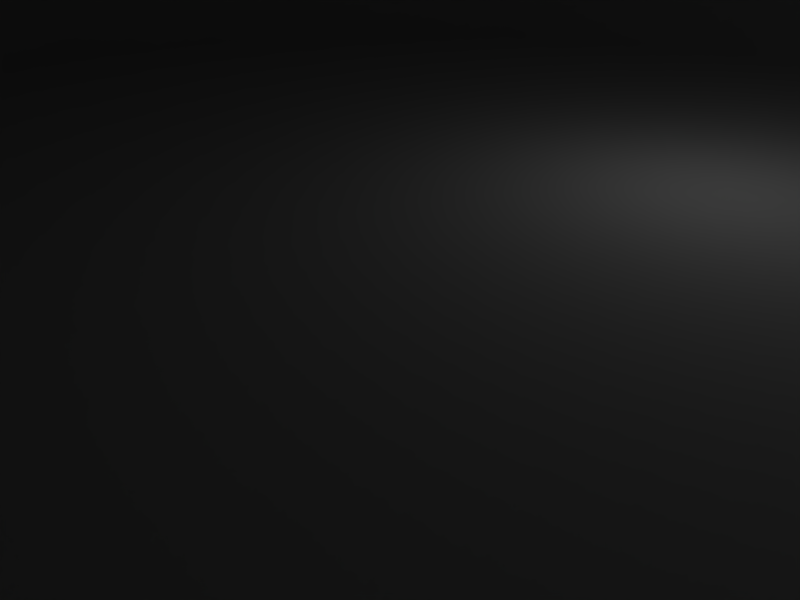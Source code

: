 # Source: force.blend  (saved by Blender 2.49.0; exported with 4.5.12 LTS)
import bpy
from mathutils import Matrix  # noqa: F401  (used for matrix-valued properties, if any)

bpy.ops.wm.read_factory_settings(use_empty=True)
scene = bpy.context.scene
scene.name = 'Scene'

# ---- collections
col_collection_1 = bpy.data.collections.new('Collection 1'); scene.collection.children.link(col_collection_1)

# ---- world
world_world = bpy.data.worlds.new('World'); scene.world = world_world
world_world.color = (0.05656, 0.2208, 0.4)
world_world.use_sun_shadow = False
world_world.sun_shadow_jitter_overblur = 0.0
world_world.cycles.sampling_method = 'MANUAL'
world_world.cycles.sample_map_resolution = 256

# ---- cameras
cam_camera = bpy.data.cameras.new('Camera')
cam_camera.passepartout_alpha = 0.2
cam_camera.clip_end = 100.0
cam_camera.lens = 35.0
cam_camera.ortho_scale = 7.314
cam_camera.show_passepartout = False
cam_camera.show_safe_areas = True
cam_camera.dof.focus_distance = 0.0
cam_camera.dof.aperture_fstop = 128.0

# ---- lights
light_spot = bpy.data.lights.new('Spot', 'POINT')
light_spot.transmission_factor = 0.0
light_spot.cutoff_distance = 30.0
light_spot.energy = 100.0
light_spot.shadow_buffer_clip_start = 1.001
light_spot.shadow_soft_size = 1.0
light_spot.shadow_maximum_resolution = 0.006
light_spot.use_absolute_resolution = True
light_spot.cycles.use_multiple_importance_sampling = False

# ---- meshes
me_cylinder = bpy.data.meshes.new('Cylinder')
me_cylinder.from_pydata([(1.187, 0.6854, 0.7593), (1.371, 3.683e-08, 0.7593), (1.187, -0.6854, 0.7593), (0.6854, -1.187, 0.7593), (1.695e-07, -1.371, 0.7593), (-0.6854, -1.187, 0.7593), (-1.187, -0.6854, 0.7593), (-1.371, -5.351e-07, 0.7593), (-1.187, 0.6854, 0.7593), (-0.6854, 1.187, 0.7593), (-9.335e-07, 1.371, 0.7593), (0.6854, 1.187, 0.7593), (0.866, 0.5, 1.407), (1.0, 1.013e-06, 1.407), (0.866, -0.5, 1.407), (0.5, -0.866, 1.407), (1.371e-06, -1.0, 1.407), (-0.5, -0.866, 1.407), (-0.866, -0.5, 1.407), (-1.0, -1.699e-06, 1.407), (-0.866, 0.5, 1.407), (-0.5, 0.866, 1.407), (-1.937e-06, 1.0, 1.407), (0.5, 0.866, 1.407), (3.149e-08, -3.131e-08, 1.775), (2.26, 1.305, 0.7593), (2.61, 1.689e-07, 0.7593), (2.26, -1.305, 0.7593), (1.305, -2.26, 0.7593), (4.62e-07, -2.61, 0.7593), (-1.305, -2.26, 0.7593), (-2.26, -1.305, 0.7593), (-2.61, -9.201e-07, 0.7593), (-2.26, 1.305, 0.7593), (-1.305, 2.26, 0.7593), (-1.638e-06, 2.61, 0.7593), (1.305, 2.26, 0.7593), (3.03, 2.184e-07, 0.4049), (2.624, 1.515, 0.4049), (2.624, -1.515, 0.4049), (1.515, -2.624, 0.4049), (5.714e-07, -3.03, 0.4049), (-1.515, -2.624, 0.4049), (-2.624, -1.515, 0.4049), (-3.03, -1.046e-06, 0.4049), (-2.624, 1.515, 0.4049), (-1.515, 2.624, 0.4049), (-1.866e-06, 3.03, 0.4049), (1.515, 2.624, 0.4049), (2.624, 1.515, -1.026), (3.03, 2.184e-07, -1.026), (2.624, -1.515, -1.026), (1.515, -2.624, -1.026), (5.714e-07, -3.03, -1.026), (-1.515, -2.624, -1.026), (-2.624, -1.515, -1.026), (-3.03, -1.046e-06, -1.026), (-2.624, 1.515, -1.026), (-1.515, 2.624, -1.026), (-1.866e-06, 3.03, -1.026), (1.515, 2.624, -1.026), (2.246, 1.297, -1.42), (2.594, 1.813e-07, -1.42), (2.246, -1.297, -1.42), (1.297, -2.246, -1.42), (4.706e-07, -2.594, -1.42), (-1.297, -2.246, -1.42), (-2.246, -1.297, -1.42), (-2.594, -9.009e-07, -1.42), (-2.246, 1.297, -1.42), (-1.297, 2.246, -1.42), (-1.617e-06, 2.594, -1.42), (1.297, 2.246, -1.42), (1.297, 2.246, -3.533), (-1.617e-06, 2.594, -3.533), (-1.297, 2.246, -3.533), (-2.246, 1.297, -3.533), (-2.594, -9.009e-07, -3.533), (-2.246, -1.297, -3.533), (-1.297, -2.246, -3.533), (4.706e-07, -2.594, -3.533), (1.297, -2.246, -3.533), (2.246, -1.297, -3.533), (2.594, 1.813e-07, -3.533), (2.246, 1.297, -3.533), (1.515, 2.624, -3.927), (-1.866e-06, 3.03, -3.927), (-1.515, 2.624, -3.927), (-2.624, 1.515, -3.927), (-3.03, -1.046e-06, -3.927), (-2.624, -1.515, -3.927), (-1.515, -2.624, -3.927), (5.714e-07, -3.03, -3.927), (1.515, -2.624, -3.927), (2.624, -1.515, -3.927), (3.03, 2.184e-07, -3.927), (2.624, 1.515, -3.927), (1.515, 2.624, -6.007), (-1.866e-06, 3.03, -6.007), (-1.515, 2.624, -6.007), (-2.624, 1.515, -6.007), (-3.03, -1.046e-06, -6.007), (-2.624, -1.515, -6.007), (-1.515, -2.624, -6.007), (5.714e-07, -3.03, -6.007), (1.515, -2.624, -6.007), (2.624, -1.515, -6.007), (2.624, 1.515, -6.007), (3.03, 2.184e-07, -6.007), (1.285, 2.225, -6.55), (2.225, 1.285, -6.55), (-1.613e-06, 2.569, -6.55), (-1.285, 2.225, -6.55), (-2.225, 1.285, -6.55), (-2.569, -8.916e-07, -6.55), (-2.225, -1.285, -6.55), (-1.285, -2.225, -6.55), (4.544e-07, -2.569, -6.55), (1.285, -2.225, -6.55), (2.225, -1.285, -6.55), (2.569, 1.805e-07, -6.55), (2.204, -0.3159, -1.415), (2.335, 4.789e-08, -1.415), (2.204, 0.3159, -1.415), (1.889, 0.4467, -1.415), (1.573, 0.3159, -1.415), (1.442, 2.127e-08, -1.415), (1.573, -0.3159, -1.415), (1.889, -0.4467, -1.415), (2.204, -0.3159, -1.824), (2.335, -2.45e-07, -1.824), (2.204, 0.3159, -1.824), (1.889, 0.4467, -1.824), (1.573, 0.3159, -1.824), (1.442, -2.716e-07, -1.824), (1.573, -0.3159, -1.824), (1.889, -0.4467, -1.824), (2.141, -0.2524, -1.928), (2.246, -2.215e-07, -1.928), (2.141, 0.2524, -1.928), (1.889, 0.357, -1.928), (1.636, 0.2524, -1.928), (1.532, -2.428e-07, -1.928), (1.636, -0.2524, -1.928), (1.889, -0.357, -1.928), (2.246, -2.215e-07, -2.998), (2.141, -0.2524, -2.998), (2.141, 0.2524, -2.998), (1.889, 0.357, -2.998), (1.636, 0.2524, -2.998), (1.532, -2.428e-07, -2.998), (1.636, -0.2524, -2.998), (1.889, -0.357, -2.998), (2.185, -0.2969, -3.102), (2.308, -2.356e-07, -3.102), (2.185, 0.2969, -3.102), (1.889, 0.4199, -3.102), (1.592, 0.2969, -3.102), (1.469, -2.607e-07, -3.102), (1.592, -0.2969, -3.102), (1.889, -0.4199, -3.102), (2.308, -2.356e-07, -3.533), (2.185, -0.2969, -3.533), (2.185, 0.2969, -3.533), (1.889, 0.4199, -3.533), (1.592, 0.2969, -3.533), (1.469, -2.607e-07, -3.533), (1.592, -0.2969, -3.533), (1.889, -0.4199, -3.533), (2.94, -0.3108, -4.57), (2.984, -0.1456, -4.983), (2.94, -0.3108, -5.396), (2.833, -0.7096, -5.567), (2.726, -1.108, -5.396), (2.682, -1.274, -4.983), (2.726, -1.108, -4.57), (2.833, -0.7096, -4.399), (4.948, -1.016, -4.732), (4.975, -0.9158, -4.983), (4.948, -1.016, -5.234), (4.883, -1.259, -5.338), (4.818, -1.502, -5.234), (4.791, -1.602, -4.983), (4.818, -1.502, -4.732), (4.883, -1.259, -4.628), (-1.917, -0.4199, -3.533), (-2.214, -0.2969, -3.533), (-2.337, -2.607e-07, -3.533), (-2.214, 0.2969, -3.533), (-1.917, 0.4199, -3.533), (-1.621, 0.2969, -3.533), (-1.621, -0.2969, -3.533), (-1.498, -2.356e-07, -3.533), (-1.917, -0.4199, -3.102), (-2.214, -0.2969, -3.102), (-2.337, -2.607e-07, -3.102), (-2.214, 0.2969, -3.102), (-1.917, 0.4199, -3.102), (-1.621, 0.2969, -3.102), (-1.498, -2.356e-07, -3.102), (-1.621, -0.2969, -3.102), (-1.917, -0.357, -2.998), (-2.17, -0.2524, -2.998), (-2.274, -2.428e-07, -2.998), (-2.17, 0.2524, -2.998), (-1.917, 0.357, -2.998), (-1.665, 0.2524, -2.998), (-1.665, -0.2524, -2.998), (-1.56, -2.215e-07, -2.998), (-1.917, -0.357, -1.928), (-2.17, -0.2524, -1.928), (-2.274, -2.428e-07, -1.928), (-2.17, 0.2524, -1.928), (-1.917, 0.357, -1.928), (-1.665, 0.2524, -1.928), (-1.56, -2.215e-07, -1.928), (-1.665, -0.2524, -1.928), (-1.917, -0.4467, -1.824), (-2.233, -0.3159, -1.824), (-2.364, -2.716e-07, -1.824), (-2.233, 0.3159, -1.824), (-1.917, 0.4467, -1.824), (-1.602, 0.3159, -1.824), (-1.471, -2.45e-07, -1.824), (-1.602, -0.3159, -1.824), (-1.917, -0.4467, -1.415), (-2.233, -0.3159, -1.415), (-2.364, 2.127e-08, -1.415), (-2.233, 0.3159, -1.415), (-1.917, 0.4467, -1.415), (-1.602, 0.3159, -1.415), (-1.471, 4.789e-08, -1.415), (-1.602, -0.3159, -1.415), (0.3146, -2.271, -1.415), (0.4454, -1.955, -1.415), (0.3146, -1.64, -1.415), (-0.001316, -1.509, -1.415), (-0.3172, -1.64, -1.415), (-0.448, -1.955, -1.415), (-0.3172, -2.271, -1.415), (-0.001316, -2.402, -1.415), (0.3146, -2.271, -1.824), (0.4454, -1.955, -1.824), (0.3146, -1.64, -1.824), (-0.001316, -1.509, -1.824), (-0.3172, -1.64, -1.824), (-0.448, -1.955, -1.824), (-0.3172, -2.271, -1.824), (-0.001315, -2.402, -1.824), (0.2511, -2.208, -1.928), (0.3557, -1.955, -1.928), (0.2511, -1.703, -1.928), (-0.001316, -1.598, -1.928), (-0.2538, -1.703, -1.928), (-0.3583, -1.955, -1.928), (-0.2538, -2.208, -1.928), (-0.001315, -2.312, -1.928), (0.3557, -1.955, -2.998), (0.2511, -2.208, -2.998), (0.2511, -1.703, -2.998), (-0.001316, -1.598, -2.998), (-0.2538, -1.703, -2.998), (-0.3583, -1.955, -2.998), (-0.2538, -2.208, -2.998), (-0.001315, -2.312, -2.998), (0.2956, -2.252, -3.102), (0.4186, -1.955, -3.102), (0.2956, -1.659, -3.102), (-0.001316, -1.536, -3.102), (-0.2982, -1.659, -3.102), (-0.4212, -1.955, -3.102), (-0.2982, -2.252, -3.102), (-0.001315, -2.375, -3.102), (0.4186, -1.955, -3.533), (0.2956, -2.252, -3.533), (0.2956, -1.659, -3.533), (-0.001316, -1.536, -3.533), (-0.2982, -1.659, -3.533), (-0.4212, -1.955, -3.533), (-0.2982, -2.252, -3.533), (-0.001315, -2.375, -3.533), (-0.001315, 1.601, -3.533), (-0.2982, 1.724, -3.533), (-0.4212, 2.021, -3.533), (-0.2982, 2.318, -3.533), (-0.001316, 2.441, -3.533), (0.2956, 2.318, -3.533), (0.2956, 1.724, -3.533), (0.4186, 2.021, -3.533), (-0.001315, 1.601, -3.102), (-0.2982, 1.724, -3.102), (-0.4212, 2.021, -3.102), (-0.2982, 2.318, -3.102), (-0.001316, 2.441, -3.102), (0.2956, 2.318, -3.102), (0.4186, 2.021, -3.102), (0.2956, 1.724, -3.102), (-0.001315, 1.664, -2.998), (-0.2538, 1.769, -2.998), (-0.3583, 2.021, -2.998), (-0.2538, 2.274, -2.998), (-0.001316, 2.378, -2.998), (0.2511, 2.274, -2.998), (0.2511, 1.769, -2.998), (0.3557, 2.021, -2.998), (-0.001315, 1.664, -1.928), (-0.2538, 1.769, -1.928), (-0.3583, 2.021, -1.928), (-0.2538, 2.274, -1.928), (-0.001316, 2.378, -1.928), (0.2511, 2.274, -1.928), (0.3557, 2.021, -1.928), (0.2511, 1.769, -1.928), (-0.001315, 1.574, -1.824), (-0.3172, 1.705, -1.824), (-0.448, 2.021, -1.824), (-0.3172, 2.337, -1.824), (-0.001316, 2.468, -1.824), (0.3146, 2.337, -1.824), (0.4454, 2.021, -1.824), (0.3146, 1.705, -1.824), (-0.001316, 1.574, -1.415), (-0.3172, 1.705, -1.415), (-0.448, 2.021, -1.415), (-0.3172, 2.337, -1.415), (-0.001316, 2.468, -1.415), (0.3146, 2.337, -1.415), (0.4454, 2.021, -1.415), (0.3146, 1.705, -1.415), (-4.858, 1.325, -4.628), (-4.793, 1.567, -4.732), (-4.766, 1.668, -4.983), (-4.793, 1.567, -5.234), (-4.858, 1.325, -5.338), (-4.923, 1.082, -5.234), (-4.95, 0.9814, -4.983), (-4.923, 1.082, -4.732), (-2.808, 0.7753, -4.399), (-2.701, 1.174, -4.57), (-2.657, 1.339, -4.983), (-2.701, 1.174, -5.396), (-2.808, 0.7753, -5.567), (-2.915, 0.3764, -5.396), (-2.959, 0.2112, -4.983), (-2.915, 0.3764, -4.57), (2.381, -1.782, -4.57), (2.502, -1.661, -4.983), (2.381, -1.782, -5.396), (2.089, -2.074, -5.567), (1.797, -2.366, -5.396), (1.677, -2.487, -4.983), (1.797, -2.366, -4.57), (2.089, -2.074, -4.399), (3.768, -3.397, -4.732), (3.841, -3.324, -4.983), (3.768, -3.397, -5.234), (3.59, -3.575, -5.338), (3.413, -3.753, -5.234), (3.339, -3.826, -4.983), (3.413, -3.753, -4.732), (3.59, -3.575, -4.628), (-3.552, 3.562, -4.628), (-3.374, 3.74, -4.732), (-3.301, 3.813, -4.983), (-3.374, 3.74, -5.234), (-3.552, 3.562, -5.338), (-3.73, 3.384, -5.234), (-3.803, 3.311, -4.983), (-3.73, 3.384, -4.732), (-2.051, 2.061, -4.399), (-1.759, 2.353, -4.57), (-1.638, 2.474, -4.983), (-1.759, 2.353, -5.396), (-2.051, 2.061, -5.567), (-2.343, 1.769, -5.396), (-2.464, 1.648, -4.983), (-2.343, 1.769, -4.57), (-1.767, -2.363, -4.57), (-1.646, -2.484, -4.983), (-1.767, -2.363, -5.396), (-2.059, -2.071, -5.567), (-2.351, -1.779, -5.396), (-2.472, -1.658, -4.983), (-2.351, -1.779, -4.57), (-2.059, -2.071, -4.399), (-3.382, -3.75, -4.732), (-3.308, -3.823, -4.983), (-3.382, -3.75, -5.234), (-3.56, -3.572, -5.338), (-3.737, -3.394, -5.234), (-3.811, -3.321, -4.983), (-3.737, -3.394, -4.732), (-3.56, -3.572, -4.628), (3.585, 3.546, -4.628), (3.762, 3.368, -4.732), (3.836, 3.295, -4.983), (3.762, 3.368, -5.234), (3.585, 3.546, -5.338), (3.407, 3.723, -5.234), (3.333, 3.797, -4.983), (3.407, 3.723, -4.732), (2.084, 2.045, -4.399), (2.376, 1.753, -4.57), (2.497, 1.632, -4.983), (2.376, 1.753, -5.396), (2.084, 2.045, -5.567), (1.792, 2.337, -5.396), (1.671, 2.458, -4.983), (1.792, 2.337, -4.57), (2.726, 1.135, -4.57), (2.682, 1.3, -4.983), (2.726, 1.135, -5.396), (2.833, 0.7359, -5.567), (2.94, 0.3371, -5.396), (2.984, 0.1719, -4.983), (2.94, 0.3371, -4.57), (2.833, 0.7359, -4.399), (4.818, 1.528, -4.732), (4.791, 1.628, -4.983), (4.818, 1.528, -5.234), (4.883, 1.285, -5.338), (4.948, 1.043, -5.234), (4.975, 0.942, -4.983), (4.948, 1.043, -4.732), (4.883, 1.285, -4.628), (-4.884, -1.246, -4.628), (-4.949, -1.003, -4.732), (-4.976, -0.9027, -4.983), (-4.949, -1.003, -5.234), (-4.884, -1.246, -5.338), (-4.819, -1.488, -5.234), (-4.792, -1.589, -4.983), (-4.819, -1.488, -4.732), (-2.834, -0.6965, -4.399), (-2.941, -0.2977, -4.57), (-2.985, -0.1325, -4.983), (-2.941, -0.2977, -5.396), (-2.834, -0.6965, -5.567), (-2.727, -1.095, -5.396), (-2.683, -1.261, -4.983), (-2.727, -1.095, -4.57)], [], [(24, 13, 12), (24, 14, 13), (24, 15, 14), (24, 16, 15), (24, 17, 16), (24, 18, 17), (24, 19, 18), (24, 20, 19), (24, 21, 20), (24, 22, 21), (24, 23, 22), (24, 12, 23), (0, 12, 13, 1), (1, 13, 14, 2), (2, 14, 15, 3), (3, 15, 16, 4), (4, 16, 17, 5), (5, 17, 18, 6), (6, 18, 19, 7), (7, 19, 20, 8), (8, 20, 21, 9), (9, 21, 22, 10), (10, 22, 23, 11), (12, 0, 11, 23), (0, 1, 26, 25), (1, 2, 27, 26), (2, 3, 28, 27), (3, 4, 29, 28), (4, 5, 30, 29), (5, 6, 31, 30), (6, 7, 32, 31), (7, 8, 33, 32), (8, 9, 34, 33), (9, 10, 35, 34), (10, 11, 36, 35), (11, 0, 25, 36), (25, 26, 37, 38), (26, 27, 39, 37), (27, 28, 40, 39), (28, 29, 41, 40), (29, 30, 42, 41), (30, 31, 43, 42), (31, 32, 44, 43), (32, 33, 45, 44), (33, 34, 46, 45), (34, 35, 47, 46), (35, 36, 48, 47), (36, 25, 38, 48), (38, 37, 50, 49), (37, 39, 51, 50), (39, 40, 52, 51), (40, 41, 53, 52), (41, 42, 54, 53), (42, 43, 55, 54), (43, 44, 56, 55), (44, 45, 57, 56), (45, 46, 58, 57), (46, 47, 59, 58), (47, 48, 60, 59), (48, 38, 49, 60), (49, 50, 62, 61), (50, 51, 63, 62), (51, 52, 64, 63), (52, 53, 65, 64), (53, 54, 66, 65), (54, 55, 67, 66), (55, 56, 68, 67), (56, 57, 69, 68), (57, 58, 70, 69), (58, 59, 71, 70), (59, 60, 72, 71), (60, 49, 61, 72), (65, 66, 71, 72), (61, 64, 65, 72), (61, 62, 63, 64), (66, 67, 70, 71), (67, 68, 69, 70), (78, 75, 76, 77), (79, 74, 75, 78), (84, 81, 82, 83), (84, 73, 80, 81), (80, 73, 74, 79), (85, 73, 84, 96), (86, 74, 73, 85), (87, 75, 74, 86), (88, 76, 75, 87), (89, 77, 76, 88), (90, 78, 77, 89), (91, 79, 78, 90), (92, 80, 79, 91), (93, 81, 80, 92), (94, 82, 81, 93), (95, 83, 82, 94), (96, 84, 83, 95), (97, 85, 96, 107), (98, 86, 85, 97), (99, 87, 86, 98), (100, 88, 87, 99), (101, 89, 88, 100), (102, 90, 89, 101), (103, 91, 90, 102), (104, 92, 91, 103), (105, 93, 92, 104), (106, 94, 93, 105), (108, 95, 94, 106), (107, 96, 95, 108), (107, 110, 109, 97), (97, 109, 111, 98), (98, 111, 112, 99), (99, 112, 113, 100), (100, 113, 114, 101), (101, 114, 115, 102), (102, 115, 116, 103), (103, 116, 117, 104), (104, 117, 118, 105), (105, 118, 119, 106), (106, 119, 120, 108), (108, 120, 110, 107), (109, 117, 116, 111), (109, 110, 118, 117), (119, 118, 110, 120), (111, 116, 115, 112), (113, 112, 115, 114), (121, 129, 130, 122), (122, 130, 131, 123), (123, 131, 132, 124), (124, 132, 133, 125), (125, 133, 134, 126), (126, 134, 135, 127), (127, 135, 136, 128), (128, 136, 129, 121), (130, 129, 137, 138), (131, 130, 138, 139), (132, 131, 139, 140), (133, 132, 140, 141), (134, 133, 141, 142), (135, 134, 142, 143), (136, 135, 143, 144), (129, 136, 144, 137), (138, 137, 146, 145), (139, 138, 145, 147), (140, 139, 147, 148), (141, 140, 148, 149), (142, 141, 149, 150), (143, 142, 150, 151), (144, 143, 151, 152), (137, 144, 152, 146), (145, 146, 153, 154), (147, 145, 154, 155), (148, 147, 155, 156), (149, 148, 156, 157), (150, 149, 157, 158), (151, 150, 158, 159), (152, 151, 159, 160), (146, 152, 160, 153), (154, 153, 162, 161), (155, 154, 161, 163), (156, 155, 163, 164), (157, 156, 164, 165), (158, 157, 165, 166), (159, 158, 166, 167), (160, 159, 167, 168), (153, 160, 168, 162), (169, 177, 178, 170), (170, 178, 179, 171), (171, 179, 180, 172), (172, 180, 181, 173), (173, 181, 182, 174), (174, 182, 183, 175), (175, 183, 184, 176), (176, 184, 177, 169), (178, 183, 182, 179), (179, 182, 181, 180), (177, 184, 183, 178), (200, 193, 185, 191), (193, 194, 186, 185), (194, 195, 187, 186), (195, 196, 188, 187), (196, 197, 189, 188), (197, 198, 190, 189), (198, 199, 192, 190), (199, 200, 191, 192), (207, 201, 193, 200), (201, 202, 194, 193), (202, 203, 195, 194), (203, 204, 196, 195), (204, 205, 197, 196), (205, 206, 198, 197), (206, 208, 199, 198), (208, 207, 200, 199), (216, 209, 201, 207), (209, 210, 202, 201), (210, 211, 203, 202), (211, 212, 204, 203), (212, 213, 205, 204), (213, 214, 206, 205), (214, 215, 208, 206), (215, 216, 207, 208), (224, 217, 209, 216), (217, 218, 210, 209), (218, 219, 211, 210), (219, 220, 212, 211), (220, 221, 213, 212), (221, 222, 214, 213), (222, 223, 215, 214), (223, 224, 216, 215), (225, 217, 224, 232), (226, 218, 217, 225), (227, 219, 218, 226), (228, 220, 219, 227), (229, 221, 220, 228), (230, 222, 221, 229), (231, 223, 222, 230), (232, 224, 223, 231), (233, 241, 242, 234), (234, 242, 243, 235), (235, 243, 244, 236), (236, 244, 245, 237), (237, 245, 246, 238), (238, 246, 247, 239), (239, 247, 248, 240), (240, 248, 241, 233), (242, 241, 249, 250), (243, 242, 250, 251), (244, 243, 251, 252), (245, 244, 252, 253), (246, 245, 253, 254), (247, 246, 254, 255), (248, 247, 255, 256), (241, 248, 256, 249), (250, 249, 258, 257), (251, 250, 257, 259), (252, 251, 259, 260), (253, 252, 260, 261), (254, 253, 261, 262), (255, 254, 262, 263), (256, 255, 263, 264), (249, 256, 264, 258), (257, 258, 265, 266), (259, 257, 266, 267), (260, 259, 267, 268), (261, 260, 268, 269), (262, 261, 269, 270), (263, 262, 270, 271), (264, 263, 271, 272), (258, 264, 272, 265), (266, 265, 274, 273), (267, 266, 273, 275), (268, 267, 275, 276), (269, 268, 276, 277), (270, 269, 277, 278), (271, 270, 278, 279), (272, 271, 279, 280), (265, 272, 280, 274), (296, 289, 281, 287), (289, 290, 282, 281), (290, 291, 283, 282), (291, 292, 284, 283), (292, 293, 285, 284), (293, 294, 286, 285), (294, 295, 288, 286), (295, 296, 287, 288), (303, 297, 289, 296), (297, 298, 290, 289), (298, 299, 291, 290), (299, 300, 292, 291), (300, 301, 293, 292), (301, 302, 294, 293), (302, 304, 295, 294), (304, 303, 296, 295), (312, 305, 297, 303), (305, 306, 298, 297), (306, 307, 299, 298), (307, 308, 300, 299), (308, 309, 301, 300), (309, 310, 302, 301), (310, 311, 304, 302), (311, 312, 303, 304), (320, 313, 305, 312), (313, 314, 306, 305), (314, 315, 307, 306), (315, 316, 308, 307), (316, 317, 309, 308), (317, 318, 310, 309), (318, 319, 311, 310), (319, 320, 312, 311), (321, 313, 320, 328), (322, 314, 313, 321), (323, 315, 314, 322), (324, 316, 315, 323), (325, 317, 316, 324), (326, 318, 317, 325), (327, 319, 318, 326), (328, 320, 319, 327), (336, 329, 330, 335), (334, 331, 332, 333), (335, 330, 331, 334), (337, 329, 336, 344), (338, 330, 329, 337), (339, 331, 330, 338), (340, 332, 331, 339), (341, 333, 332, 340), (342, 334, 333, 341), (343, 335, 334, 342), (344, 336, 335, 343), (345, 353, 354, 346), (346, 354, 355, 347), (347, 355, 356, 348), (348, 356, 357, 349), (349, 357, 358, 350), (350, 358, 359, 351), (351, 359, 360, 352), (352, 360, 353, 345), (354, 359, 358, 355), (355, 358, 357, 356), (353, 360, 359, 354), (368, 361, 362, 367), (366, 363, 364, 365), (367, 362, 363, 366), (369, 361, 368, 376), (370, 362, 361, 369), (371, 363, 362, 370), (372, 364, 363, 371), (373, 365, 364, 372), (374, 366, 365, 373), (375, 367, 366, 374), (376, 368, 367, 375), (377, 385, 386, 378), (378, 386, 387, 379), (379, 387, 388, 380), (380, 388, 389, 381), (381, 389, 390, 382), (382, 390, 391, 383), (383, 391, 392, 384), (384, 392, 385, 377), (386, 391, 390, 387), (387, 390, 389, 388), (385, 392, 391, 386), (400, 393, 394, 399), (398, 395, 396, 397), (399, 394, 395, 398), (401, 393, 400, 408), (402, 394, 393, 401), (403, 395, 394, 402), (404, 396, 395, 403), (405, 397, 396, 404), (406, 398, 397, 405), (407, 399, 398, 406), (408, 400, 399, 407), (409, 417, 418, 410), (410, 418, 419, 411), (411, 419, 420, 412), (412, 420, 421, 413), (413, 421, 422, 414), (414, 422, 423, 415), (415, 423, 424, 416), (416, 424, 417, 409), (418, 423, 422, 419), (419, 422, 421, 420), (417, 424, 423, 418), (432, 425, 426, 431), (430, 427, 428, 429), (431, 426, 427, 430), (433, 425, 432, 440), (434, 426, 425, 433), (435, 427, 426, 434), (436, 428, 427, 435), (437, 429, 428, 436), (438, 430, 429, 437), (439, 431, 430, 438), (440, 432, 431, 439)])
me_cylinder.polygons.foreach_set('use_smooth', [True] * 371)
_uv = me_cylinder.uv_layers.new(name='UVTex')
_uv.uv.foreach_set('vector', [0.7812, 0.2205, 0.7978, 0.1645, 0.8235, 0.1803, 0.7812, 0.2205, 0.7676, 0.1637, 0.7978, 0.1645, 0.7812, 0.2205, 0.741, 0.1781, 0.7676, 0.1637, 0.7812, 0.2205, 0.7252, 0.2039, 0.741, 0.1781, 0.7812, 0.2205, 0.7244, 0.2342, 0.7252, 0.2039, 0.7812, 0.2205, 0.7388, 0.2607, 0.7244, 0.2342, 0.7812, 0.2205, 0.7646, 0.2765, 0.7388, 0.2607, 0.7812, 0.2205, 0.7949, 0.2774, 0.7646, 0.2765, 0.7812, 0.2205, 0.8214, 0.2629, 0.7949, 0.2774, 0.7812, 0.2205, 0.8372, 0.2371, 0.8214, 0.2629, 0.7812, 0.2205, 0.838, 0.2069, 0.8372, 0.2371, 0.7812, 0.2205, 0.8235, 0.1803, 0.838, 0.2069, 0.8593, 0.143, 0.8235, 0.1803, 0.7978, 0.1645, 0.8101, 0.1142, 0.8101, 0.1142, 0.7978, 0.1645, 0.7676, 0.1637, 0.7531, 0.1141, 0.7531, 0.1141, 0.7676, 0.1637, 0.741, 0.1781, 0.7036, 0.1424, 0.7036, 0.1424, 0.741, 0.1781, 0.7252, 0.2039, 0.6749, 0.1916, 0.6749, 0.1916, 0.7252, 0.2039, 0.7244, 0.2342, 0.6745, 0.2488, 0.6745, 0.2488, 0.7244, 0.2342, 0.7388, 0.2607, 0.7033, 0.2979, 0.7033, 0.2979, 0.7388, 0.2607, 0.7646, 0.2765, 0.7523, 0.3267, 0.7523, 0.3267, 0.7646, 0.2765, 0.7949, 0.2774, 0.8095, 0.3273, 0.8095, 0.3273, 0.7949, 0.2774, 0.8214, 0.2629, 0.8589, 0.2986, 0.8589, 0.2986, 0.8214, 0.2629, 0.8372, 0.2371, 0.8874, 0.2492, 0.8874, 0.2492, 0.8372, 0.2371, 0.838, 0.2069, 0.8874, 0.1924, 0.8235, 0.1803, 0.8593, 0.143, 0.8874, 0.1924, 0.838, 0.2069, 0.8593, 0.143, 0.8101, 0.1142, 0.8349, 0.01802, 0.9293, 0.07214, 0.8101, 0.1142, 0.7531, 0.1141, 0.7264, 0.01849, 0.8349, 0.01802, 0.7531, 0.1141, 0.7036, 0.1424, 0.6328, 0.07305, 0.7264, 0.01849, 0.7036, 0.1424, 0.6749, 0.1916, 0.5791, 0.1668, 0.6328, 0.07305, 0.6749, 0.1916, 0.6745, 0.2488, 0.5791, 0.2745, 0.5791, 0.1668, 0.6745, 0.2488, 0.7033, 0.2979, 0.6331, 0.3681, 0.5791, 0.2745, 0.7033, 0.2979, 0.7523, 0.3267, 0.7269, 0.4224, 0.6331, 0.3681, 0.7523, 0.3267, 0.8095, 0.3273, 0.8346, 0.4228, 0.7269, 0.4224, 0.8095, 0.3273, 0.8589, 0.2986, 0.9282, 0.3695, 0.8346, 0.4228, 0.8589, 0.2986, 0.8874, 0.2492, 0.9832, 0.276, 0.9282, 0.3695, 0.8874, 0.2492, 0.8874, 0.1924, 0.9839, 0.1668, 0.9832, 0.276, 0.8874, 0.1924, 0.8593, 0.143, 0.9293, 0.07214, 0.9839, 0.1668, 0.5661, 0.7218, 0.665, 0.7218, 0.7136, 0.6932, 0.5988, 0.6932, 0.665, 0.7218, 0.5661, 0.7218, 0.5988, 0.6932, 0.7136, 0.6932, 0.5661, 0.7218, 0.4678, 0.7218, 0.4847, 0.6932, 0.5988, 0.6932, 0.4678, 0.7218, 0.3627, 0.7218, 0.3627, 0.6932, 0.4847, 0.6932, 0.3627, 0.7218, 0.2576, 0.7218, 0.2407, 0.6932, 0.3627, 0.6932, 0.2576, 0.7218, 0.1593, 0.7218, 0.1267, 0.6932, 0.2407, 0.6932, 0.1593, 0.7218, 0.06042, 0.7218, 0.01185, 0.6932, 0.1267, 0.6932, 0.06042, 0.7218, 0.1593, 0.7218, 0.1267, 0.6932, 0.01185, 0.6932, 0.1593, 0.7218, 0.2576, 0.7218, 0.2407, 0.6932, 0.1267, 0.6932, 0.2576, 0.7218, 0.3627, 0.7218, 0.3627, 0.6932, 0.2407, 0.6932, 0.3627, 0.7218, 0.4678, 0.7218, 0.4847, 0.6932, 0.3627, 0.6932, 0.4678, 0.7218, 0.5661, 0.7218, 0.5988, 0.6932, 0.4847, 0.6932, 0.5988, 0.6932, 0.7136, 0.6932, 0.7136, 0.578, 0.5988, 0.578, 0.7136, 0.6932, 0.5988, 0.6932, 0.5988, 0.578, 0.7136, 0.578, 0.5988, 0.6932, 0.4847, 0.6932, 0.4847, 0.578, 0.5988, 0.578, 0.4847, 0.6932, 0.3627, 0.6932, 0.3627, 0.578, 0.4847, 0.578, 0.3627, 0.6932, 0.2407, 0.6932, 0.2407, 0.578, 0.3627, 0.578, 0.2407, 0.6932, 0.1267, 0.6932, 0.1267, 0.578, 0.2407, 0.578, 0.1267, 0.6932, 0.01185, 0.6932, 0.01185, 0.578, 0.1267, 0.578, 0.01185, 0.6932, 0.1267, 0.6932, 0.1267, 0.578, 0.01185, 0.578, 0.1267, 0.6932, 0.2407, 0.6932, 0.2407, 0.578, 0.1267, 0.578, 0.2407, 0.6932, 0.3627, 0.6932, 0.3627, 0.578, 0.2407, 0.578, 0.3627, 0.6932, 0.4847, 0.6932, 0.4847, 0.578, 0.3627, 0.578, 0.4847, 0.6932, 0.5988, 0.6932, 0.5988, 0.578, 0.4847, 0.578, 0.5988, 0.578, 0.7136, 0.578, 0.6631, 0.5463, 0.5648, 0.5463, 0.7136, 0.578, 0.5988, 0.578, 0.5648, 0.5463, 0.6631, 0.5463, 0.5988, 0.578, 0.4847, 0.578, 0.4671, 0.5463, 0.5648, 0.5463, 0.4847, 0.578, 0.3627, 0.578, 0.3627, 0.5463, 0.4671, 0.5463, 0.3627, 0.578, 0.2407, 0.578, 0.2583, 0.5463, 0.3627, 0.5463, 0.2407, 0.578, 0.1267, 0.578, 0.1606, 0.5463, 0.2583, 0.5463, 0.1267, 0.578, 0.01185, 0.578, 0.06231, 0.5463, 0.1606, 0.5463, 0.01185, 0.578, 0.1267, 0.578, 0.1606, 0.5463, 0.06231, 0.5463, 0.1267, 0.578, 0.2407, 0.578, 0.2583, 0.5463, 0.1606, 0.5463, 0.2407, 0.578, 0.3627, 0.578, 0.3627, 0.5463, 0.2583, 0.5463, 0.3627, 0.578, 0.4847, 0.578, 0.4671, 0.5463, 0.3627, 0.5463, 0.4847, 0.578, 0.5988, 0.578, 0.5648, 0.5463, 0.4671, 0.5463, 0.3413, 0.2943, 0.4047, 0.2577, 0.5414, 0.4945, 0.478, 0.5311, 0.4047, 0.5311, 0.3046, 0.3578, 0.3413, 0.2943, 0.478, 0.5311, 0.4047, 0.5311, 0.3413, 0.4945, 0.3046, 0.431, 0.3046, 0.3578, 0.4047, 0.2577, 0.478, 0.2577, 0.5781, 0.431, 0.5414, 0.4945, 0.478, 0.2577, 0.5414, 0.2943, 0.5781, 0.3578, 0.5781, 0.431, 0.1537, 0.104, 0.3214, 0.007208, 0.2505, 0.007208, 0.1891, 0.04265, 0.1537, 0.1749, 0.3828, 0.04265, 0.3214, 0.007208, 0.1537, 0.104, 0.4182, 0.1749, 0.2505, 0.2717, 0.3214, 0.2717, 0.3828, 0.2363, 0.4182, 0.1749, 0.4182, 0.104, 0.1891, 0.2363, 0.2505, 0.2717, 0.1891, 0.2363, 0.4182, 0.104, 0.3828, 0.04265, 0.1537, 0.1749, 0.4922, 0.9538, 0.4739, 0.9869, 0.5715, 0.9869, 0.6062, 0.9538, 0.3648, 0.9538, 0.3648, 0.9869, 0.4739, 0.9869, 0.4922, 0.9538, 0.2374, 0.9538, 0.2558, 0.9869, 0.3648, 0.9869, 0.3648, 0.9538, 0.1234, 0.9538, 0.1581, 0.9869, 0.2558, 0.9869, 0.2374, 0.9538, 0.01145, 0.9538, 0.06227, 0.9869, 0.1581, 0.9869, 0.1234, 0.9538, 0.1234, 0.9538, 0.1581, 0.9869, 0.06227, 0.9869, 0.01145, 0.9538, 0.2374, 0.9538, 0.2558, 0.9869, 0.1581, 0.9869, 0.1234, 0.9538, 0.3648, 0.9538, 0.3648, 0.9869, 0.2558, 0.9869, 0.2374, 0.9538, 0.4922, 0.9538, 0.4739, 0.9869, 0.3648, 0.9869, 0.3648, 0.9538, 0.6062, 0.9538, 0.5715, 0.9869, 0.4739, 0.9869, 0.4922, 0.9538, 0.7182, 0.9538, 0.6673, 0.9869, 0.5715, 0.9869, 0.6062, 0.9538, 0.6062, 0.9538, 0.5715, 0.9869, 0.6673, 0.9869, 0.7182, 0.9538, 0.4922, 0.7789, 0.4922, 0.9538, 0.6062, 0.9538, 0.6062, 0.7789, 0.3648, 0.7789, 0.3648, 0.9538, 0.4922, 0.9538, 0.4922, 0.7789, 0.2374, 0.7789, 0.2374, 0.9538, 0.3648, 0.9538, 0.3648, 0.7789, 0.1234, 0.7789, 0.1234, 0.9538, 0.2374, 0.9538, 0.2374, 0.7789, 0.01145, 0.7789, 0.01145, 0.9538, 0.1234, 0.9538, 0.1234, 0.7789, 0.1234, 0.7789, 0.1234, 0.9538, 0.01145, 0.9538, 0.01145, 0.7789, 0.2374, 0.7789, 0.2374, 0.9538, 0.1234, 0.9538, 0.1234, 0.7789, 0.3648, 0.7789, 0.3648, 0.9538, 0.2374, 0.9538, 0.2374, 0.7789, 0.4922, 0.7789, 0.4922, 0.9538, 0.3648, 0.9538, 0.3648, 0.7789, 0.6062, 0.7789, 0.6062, 0.9538, 0.4922, 0.9538, 0.4922, 0.7789, 0.7182, 0.7789, 0.7182, 0.9538, 0.6062, 0.9538, 0.6062, 0.7789, 0.6062, 0.7789, 0.6062, 0.9538, 0.7182, 0.9538, 0.7182, 0.7789, 0.6062, 0.7789, 0.5695, 0.7332, 0.4728, 0.7332, 0.4922, 0.7789, 0.4922, 0.7789, 0.4728, 0.7332, 0.3648, 0.7332, 0.3648, 0.7789, 0.3648, 0.7789, 0.3648, 0.7332, 0.2568, 0.7332, 0.2374, 0.7789, 0.2374, 0.7789, 0.2568, 0.7332, 0.1601, 0.7332, 0.1234, 0.7789, 0.1234, 0.7789, 0.1601, 0.7332, 0.06511, 0.7332, 0.01145, 0.7789, 0.01145, 0.7789, 0.06511, 0.7332, 0.1601, 0.7332, 0.1234, 0.7789, 0.1234, 0.7789, 0.1601, 0.7332, 0.2568, 0.7332, 0.2374, 0.7789, 0.2374, 0.7789, 0.2568, 0.7332, 0.3648, 0.7332, 0.3648, 0.7789, 0.3648, 0.7789, 0.3648, 0.7332, 0.4728, 0.7332, 0.4922, 0.7789, 0.4922, 0.7789, 0.4728, 0.7332, 0.5695, 0.7332, 0.6062, 0.7789, 0.6062, 0.7789, 0.5695, 0.7332, 0.6645, 0.7332, 0.7182, 0.7789, 0.7182, 0.7789, 0.6645, 0.7332, 0.5695, 0.7332, 0.6062, 0.7789, 0.1959, 0.2693, 0.0676, 0.4915, 0.1271, 0.5259, 0.2554, 0.3037, 0.1959, 0.2693, 0.1271, 0.2693, 0.03322, 0.432, 0.0676, 0.4915, 0.03322, 0.3632, 0.03322, 0.432, 0.1271, 0.2693, 0.0676, 0.3037, 0.2554, 0.3037, 0.1271, 0.5259, 0.1959, 0.5259, 0.2898, 0.3632, 0.2898, 0.432, 0.2898, 0.3632, 0.1959, 0.5259, 0.2554, 0.4915, 0.8974, 0.9887, 0.8974, 0.9323, 0.9423, 0.9323, 0.9423, 0.9887, 0.9423, 0.9887, 0.9423, 0.9323, 0.8974, 0.9323, 0.8974, 0.9887, 0.8974, 0.9887, 0.8974, 0.9323, 0.8539, 0.9323, 0.8539, 0.9887, 0.8539, 0.9887, 0.8539, 0.9323, 0.8105, 0.9323, 0.8105, 0.9887, 0.8105, 0.9887, 0.8105, 0.9323, 0.7656, 0.9323, 0.7656, 0.9887, 0.7656, 0.9887, 0.7656, 0.9323, 0.8105, 0.9323, 0.8105, 0.9887, 0.8105, 0.9887, 0.8105, 0.9323, 0.8539, 0.9323, 0.8539, 0.9887, 0.8539, 0.9887, 0.8539, 0.9323, 0.8974, 0.9323, 0.8974, 0.9887, 0.9423, 0.9323, 0.8974, 0.9323, 0.8887, 0.9181, 0.9246, 0.9181, 0.8974, 0.9323, 0.9423, 0.9323, 0.9246, 0.9181, 0.8887, 0.9181, 0.8539, 0.9323, 0.8974, 0.9323, 0.8887, 0.9181, 0.8539, 0.9181, 0.8105, 0.9323, 0.8539, 0.9323, 0.8539, 0.9181, 0.8192, 0.9181, 0.7656, 0.9323, 0.8105, 0.9323, 0.8192, 0.9181, 0.7833, 0.9181, 0.8105, 0.9323, 0.7656, 0.9323, 0.7833, 0.9181, 0.8192, 0.9181, 0.8539, 0.9323, 0.8105, 0.9323, 0.8192, 0.9181, 0.8539, 0.9181, 0.8974, 0.9323, 0.8539, 0.9323, 0.8539, 0.9181, 0.8887, 0.9181, 0.9246, 0.9181, 0.8887, 0.9181, 0.8887, 0.7708, 0.9246, 0.7708, 0.8887, 0.9181, 0.9246, 0.9181, 0.9246, 0.7708, 0.8887, 0.7708, 0.8539, 0.9181, 0.8887, 0.9181, 0.8887, 0.7708, 0.8539, 0.7708, 0.8192, 0.9181, 0.8539, 0.9181, 0.8539, 0.7708, 0.8192, 0.7708, 0.7833, 0.9181, 0.8192, 0.9181, 0.8192, 0.7708, 0.7833, 0.7708, 0.8192, 0.9181, 0.7833, 0.9181, 0.7833, 0.7708, 0.8192, 0.7708, 0.8539, 0.9181, 0.8192, 0.9181, 0.8192, 0.7708, 0.8539, 0.7708, 0.8887, 0.9181, 0.8539, 0.9181, 0.8539, 0.7708, 0.8887, 0.7708, 0.9246, 0.7708, 0.8887, 0.7708, 0.8948, 0.7566, 0.937, 0.7566, 0.8887, 0.7708, 0.9246, 0.7708, 0.937, 0.7566, 0.8948, 0.7566, 0.8539, 0.7708, 0.8887, 0.7708, 0.8948, 0.7566, 0.8539, 0.7566, 0.8192, 0.7708, 0.8539, 0.7708, 0.8539, 0.7566, 0.8131, 0.7566, 0.7833, 0.7708, 0.8192, 0.7708, 0.8131, 0.7566, 0.7709, 0.7566, 0.8192, 0.7708, 0.7833, 0.7708, 0.7709, 0.7566, 0.8131, 0.7566, 0.8539, 0.7708, 0.8192, 0.7708, 0.8131, 0.7566, 0.8539, 0.7566, 0.8887, 0.7708, 0.8539, 0.7708, 0.8539, 0.7566, 0.8948, 0.7566, 0.937, 0.7566, 0.8948, 0.7566, 0.8948, 0.6972, 0.937, 0.6972, 0.8948, 0.7566, 0.937, 0.7566, 0.937, 0.6972, 0.8948, 0.6972, 0.8539, 0.7566, 0.8948, 0.7566, 0.8948, 0.6972, 0.8539, 0.6972, 0.8131, 0.7566, 0.8539, 0.7566, 0.8539, 0.6972, 0.8131, 0.6972, 0.7709, 0.7566, 0.8131, 0.7566, 0.8131, 0.6972, 0.7709, 0.6972, 0.8131, 0.7566, 0.7709, 0.7566, 0.7709, 0.6972, 0.8131, 0.6972, 0.8539, 0.7566, 0.8131, 0.7566, 0.8131, 0.6972, 0.8539, 0.6972, 0.8948, 0.7566, 0.8539, 0.7566, 0.8539, 0.6972, 0.8948, 0.6972, 0.7301, 0.5914, 0.9851, 0.572, 0.9851, 0.5418, 0.7301, 0.5418, 0.7301, 0.5418, 0.9851, 0.5418, 0.9851, 0.5116, 0.7301, 0.4922, 0.7301, 0.4922, 0.9851, 0.5116, 0.9851, 0.4824, 0.7301, 0.4442, 0.7301, 0.4442, 0.9851, 0.4824, 0.9851, 0.5116, 0.7301, 0.4922, 0.7301, 0.4922, 0.9851, 0.5116, 0.9851, 0.5418, 0.7301, 0.5418, 0.7301, 0.5418, 0.9851, 0.5418, 0.9851, 0.572, 0.7301, 0.5914, 0.7301, 0.5914, 0.9851, 0.572, 0.9851, 0.6012, 0.7301, 0.6395, 0.7301, 0.6395, 0.9851, 0.6012, 0.9851, 0.572, 0.7301, 0.5914, 0.7141, 0.468, 0.6006, 0.515, 0.5812, 0.468, 0.6947, 0.421, 0.6947, 0.421, 0.5812, 0.468, 0.6006, 0.421, 0.6476, 0.4016, 0.6946, 0.515, 0.6476, 0.5345, 0.6006, 0.515, 0.7141, 0.468, 0.8948, 0.7566, 0.8539, 0.7566, 0.8539, 0.6972, 0.8948, 0.6972, 0.8539, 0.7566, 0.8131, 0.7566, 0.8131, 0.6972, 0.8539, 0.6972, 0.8131, 0.7566, 0.7709, 0.7566, 0.7709, 0.6972, 0.8131, 0.6972, 0.7709, 0.7566, 0.8131, 0.7566, 0.8131, 0.6972, 0.7709, 0.6972, 0.8131, 0.7566, 0.8539, 0.7566, 0.8539, 0.6972, 0.8131, 0.6972, 0.8539, 0.7566, 0.8948, 0.7566, 0.8948, 0.6972, 0.8539, 0.6972, 0.8948, 0.7566, 0.937, 0.7566, 0.937, 0.6972, 0.8948, 0.6972, 0.937, 0.7566, 0.8948, 0.7566, 0.8948, 0.6972, 0.937, 0.6972, 0.8887, 0.7708, 0.8539, 0.7708, 0.8539, 0.7566, 0.8948, 0.7566, 0.8539, 0.7708, 0.8192, 0.7708, 0.8131, 0.7566, 0.8539, 0.7566, 0.8192, 0.7708, 0.7833, 0.7708, 0.7709, 0.7566, 0.8131, 0.7566, 0.7833, 0.7708, 0.8192, 0.7708, 0.8131, 0.7566, 0.7709, 0.7566, 0.8192, 0.7708, 0.8539, 0.7708, 0.8539, 0.7566, 0.8131, 0.7566, 0.8539, 0.7708, 0.8887, 0.7708, 0.8948, 0.7566, 0.8539, 0.7566, 0.8887, 0.7708, 0.9246, 0.7708, 0.937, 0.7566, 0.8948, 0.7566, 0.9246, 0.7708, 0.8887, 0.7708, 0.8948, 0.7566, 0.937, 0.7566, 0.8887, 0.9181, 0.8539, 0.9181, 0.8539, 0.7708, 0.8887, 0.7708, 0.8539, 0.9181, 0.8192, 0.9181, 0.8192, 0.7708, 0.8539, 0.7708, 0.8192, 0.9181, 0.7833, 0.9181, 0.7833, 0.7708, 0.8192, 0.7708, 0.7833, 0.9181, 0.8192, 0.9181, 0.8192, 0.7708, 0.7833, 0.7708, 0.8192, 0.9181, 0.8539, 0.9181, 0.8539, 0.7708, 0.8192, 0.7708, 0.8539, 0.9181, 0.8887, 0.9181, 0.8887, 0.7708, 0.8539, 0.7708, 0.8887, 0.9181, 0.9246, 0.9181, 0.9246, 0.7708, 0.8887, 0.7708, 0.9246, 0.9181, 0.8887, 0.9181, 0.8887, 0.7708, 0.9246, 0.7708, 0.8974, 0.9323, 0.8539, 0.9323, 0.8539, 0.9181, 0.8887, 0.9181, 0.8539, 0.9323, 0.8105, 0.9323, 0.8192, 0.9181, 0.8539, 0.9181, 0.8105, 0.9323, 0.7656, 0.9323, 0.7833, 0.9181, 0.8192, 0.9181, 0.7656, 0.9323, 0.8105, 0.9323, 0.8192, 0.9181, 0.7833, 0.9181, 0.8105, 0.9323, 0.8539, 0.9323, 0.8539, 0.9181, 0.8192, 0.9181, 0.8539, 0.9323, 0.8974, 0.9323, 0.8887, 0.9181, 0.8539, 0.9181, 0.8974, 0.9323, 0.9423, 0.9323, 0.9246, 0.9181, 0.8887, 0.9181, 0.9423, 0.9323, 0.8974, 0.9323, 0.8887, 0.9181, 0.9246, 0.9181, 0.8539, 0.9887, 0.8539, 0.9323, 0.8974, 0.9323, 0.8974, 0.9887, 0.8105, 0.9887, 0.8105, 0.9323, 0.8539, 0.9323, 0.8539, 0.9887, 0.7656, 0.9887, 0.7656, 0.9323, 0.8105, 0.9323, 0.8105, 0.9887, 0.8105, 0.9887, 0.8105, 0.9323, 0.7656, 0.9323, 0.7656, 0.9887, 0.8539, 0.9887, 0.8539, 0.9323, 0.8105, 0.9323, 0.8105, 0.9887, 0.8974, 0.9887, 0.8974, 0.9323, 0.8539, 0.9323, 0.8539, 0.9887, 0.9423, 0.9887, 0.9423, 0.9323, 0.8974, 0.9323, 0.8974, 0.9887, 0.8974, 0.9887, 0.8974, 0.9323, 0.9423, 0.9323, 0.9423, 0.9887, 0.8974, 0.9887, 0.8974, 0.9323, 0.9423, 0.9323, 0.9423, 0.9887, 0.9423, 0.9887, 0.9423, 0.9323, 0.8974, 0.9323, 0.8974, 0.9887, 0.8974, 0.9887, 0.8974, 0.9323, 0.8539, 0.9323, 0.8539, 0.9887, 0.8539, 0.9887, 0.8539, 0.9323, 0.8105, 0.9323, 0.8105, 0.9887, 0.8105, 0.9887, 0.8105, 0.9323, 0.7656, 0.9323, 0.7656, 0.9887, 0.7656, 0.9887, 0.7656, 0.9323, 0.8105, 0.9323, 0.8105, 0.9887, 0.8105, 0.9887, 0.8105, 0.9323, 0.8539, 0.9323, 0.8539, 0.9887, 0.8539, 0.9887, 0.8539, 0.9323, 0.8974, 0.9323, 0.8974, 0.9887, 0.9423, 0.9323, 0.8974, 0.9323, 0.8887, 0.9181, 0.9246, 0.9181, 0.8974, 0.9323, 0.9423, 0.9323, 0.9246, 0.9181, 0.8887, 0.9181, 0.8539, 0.9323, 0.8974, 0.9323, 0.8887, 0.9181, 0.8539, 0.9181, 0.8105, 0.9323, 0.8539, 0.9323, 0.8539, 0.9181, 0.8192, 0.9181, 0.7656, 0.9323, 0.8105, 0.9323, 0.8192, 0.9181, 0.7833, 0.9181, 0.8105, 0.9323, 0.7656, 0.9323, 0.7833, 0.9181, 0.8192, 0.9181, 0.8539, 0.9323, 0.8105, 0.9323, 0.8192, 0.9181, 0.8539, 0.9181, 0.8974, 0.9323, 0.8539, 0.9323, 0.8539, 0.9181, 0.8887, 0.9181, 0.9246, 0.9181, 0.8887, 0.9181, 0.8887, 0.7708, 0.9246, 0.7708, 0.8887, 0.9181, 0.9246, 0.9181, 0.9246, 0.7708, 0.8887, 0.7708, 0.8539, 0.9181, 0.8887, 0.9181, 0.8887, 0.7708, 0.8539, 0.7708, 0.8192, 0.9181, 0.8539, 0.9181, 0.8539, 0.7708, 0.8192, 0.7708, 0.7833, 0.9181, 0.8192, 0.9181, 0.8192, 0.7708, 0.7833, 0.7708, 0.8192, 0.9181, 0.7833, 0.9181, 0.7833, 0.7708, 0.8192, 0.7708, 0.8539, 0.9181, 0.8192, 0.9181, 0.8192, 0.7708, 0.8539, 0.7708, 0.8887, 0.9181, 0.8539, 0.9181, 0.8539, 0.7708, 0.8887, 0.7708, 0.9246, 0.7708, 0.8887, 0.7708, 0.8948, 0.7566, 0.937, 0.7566, 0.8887, 0.7708, 0.9246, 0.7708, 0.937, 0.7566, 0.8948, 0.7566, 0.8539, 0.7708, 0.8887, 0.7708, 0.8948, 0.7566, 0.8539, 0.7566, 0.8192, 0.7708, 0.8539, 0.7708, 0.8539, 0.7566, 0.8131, 0.7566, 0.7833, 0.7708, 0.8192, 0.7708, 0.8131, 0.7566, 0.7709, 0.7566, 0.8192, 0.7708, 0.7833, 0.7708, 0.7709, 0.7566, 0.8131, 0.7566, 0.8539, 0.7708, 0.8192, 0.7708, 0.8131, 0.7566, 0.8539, 0.7566, 0.8887, 0.7708, 0.8539, 0.7708, 0.8539, 0.7566, 0.8948, 0.7566, 0.937, 0.7566, 0.8948, 0.7566, 0.8948, 0.6972, 0.937, 0.6972, 0.8948, 0.7566, 0.937, 0.7566, 0.937, 0.6972, 0.8948, 0.6972, 0.8539, 0.7566, 0.8948, 0.7566, 0.8948, 0.6972, 0.8539, 0.6972, 0.8131, 0.7566, 0.8539, 0.7566, 0.8539, 0.6972, 0.8131, 0.6972, 0.7709, 0.7566, 0.8131, 0.7566, 0.8131, 0.6972, 0.7709, 0.6972, 0.8131, 0.7566, 0.7709, 0.7566, 0.7709, 0.6972, 0.8131, 0.6972, 0.8539, 0.7566, 0.8131, 0.7566, 0.8131, 0.6972, 0.8539, 0.6972, 0.8948, 0.7566, 0.8539, 0.7566, 0.8539, 0.6972, 0.8948, 0.6972, 0.8948, 0.7566, 0.8539, 0.7566, 0.8539, 0.6972, 0.8948, 0.6972, 0.8539, 0.7566, 0.8131, 0.7566, 0.8131, 0.6972, 0.8539, 0.6972, 0.8131, 0.7566, 0.7709, 0.7566, 0.7709, 0.6972, 0.8131, 0.6972, 0.7709, 0.7566, 0.8131, 0.7566, 0.8131, 0.6972, 0.7709, 0.6972, 0.8131, 0.7566, 0.8539, 0.7566, 0.8539, 0.6972, 0.8131, 0.6972, 0.8539, 0.7566, 0.8948, 0.7566, 0.8948, 0.6972, 0.8539, 0.6972, 0.8948, 0.7566, 0.937, 0.7566, 0.937, 0.6972, 0.8948, 0.6972, 0.937, 0.7566, 0.8948, 0.7566, 0.8948, 0.6972, 0.937, 0.6972, 0.8887, 0.7708, 0.8539, 0.7708, 0.8539, 0.7566, 0.8948, 0.7566, 0.8539, 0.7708, 0.8192, 0.7708, 0.8131, 0.7566, 0.8539, 0.7566, 0.8192, 0.7708, 0.7833, 0.7708, 0.7709, 0.7566, 0.8131, 0.7566, 0.7833, 0.7708, 0.8192, 0.7708, 0.8131, 0.7566, 0.7709, 0.7566, 0.8192, 0.7708, 0.8539, 0.7708, 0.8539, 0.7566, 0.8131, 0.7566, 0.8539, 0.7708, 0.8887, 0.7708, 0.8948, 0.7566, 0.8539, 0.7566, 0.8887, 0.7708, 0.9246, 0.7708, 0.937, 0.7566, 0.8948, 0.7566, 0.9246, 0.7708, 0.8887, 0.7708, 0.8948, 0.7566, 0.937, 0.7566, 0.8887, 0.9181, 0.8539, 0.9181, 0.8539, 0.7708, 0.8887, 0.7708, 0.8539, 0.9181, 0.8192, 0.9181, 0.8192, 0.7708, 0.8539, 0.7708, 0.8192, 0.9181, 0.7833, 0.9181, 0.7833, 0.7708, 0.8192, 0.7708, 0.7833, 0.9181, 0.8192, 0.9181, 0.8192, 0.7708, 0.7833, 0.7708, 0.8192, 0.9181, 0.8539, 0.9181, 0.8539, 0.7708, 0.8192, 0.7708, 0.8539, 0.9181, 0.8887, 0.9181, 0.8887, 0.7708, 0.8539, 0.7708, 0.8887, 0.9181, 0.9246, 0.9181, 0.9246, 0.7708, 0.8887, 0.7708, 0.9246, 0.9181, 0.8887, 0.9181, 0.8887, 0.7708, 0.9246, 0.7708, 0.8974, 0.9323, 0.8539, 0.9323, 0.8539, 0.9181, 0.8887, 0.9181, 0.8539, 0.9323, 0.8105, 0.9323, 0.8192, 0.9181, 0.8539, 0.9181, 0.8105, 0.9323, 0.7656, 0.9323, 0.7833, 0.9181, 0.8192, 0.9181, 0.7656, 0.9323, 0.8105, 0.9323, 0.8192, 0.9181, 0.7833, 0.9181, 0.8105, 0.9323, 0.8539, 0.9323, 0.8539, 0.9181, 0.8192, 0.9181, 0.8539, 0.9323, 0.8974, 0.9323, 0.8887, 0.9181, 0.8539, 0.9181, 0.8974, 0.9323, 0.9423, 0.9323, 0.9246, 0.9181, 0.8887, 0.9181, 0.9423, 0.9323, 0.8974, 0.9323, 0.8887, 0.9181, 0.9246, 0.9181, 0.8539, 0.9887, 0.8539, 0.9323, 0.8974, 0.9323, 0.8974, 0.9887, 0.8105, 0.9887, 0.8105, 0.9323, 0.8539, 0.9323, 0.8539, 0.9887, 0.7656, 0.9887, 0.7656, 0.9323, 0.8105, 0.9323, 0.8105, 0.9887, 0.8105, 0.9887, 0.8105, 0.9323, 0.7656, 0.9323, 0.7656, 0.9887, 0.8539, 0.9887, 0.8539, 0.9323, 0.8105, 0.9323, 0.8105, 0.9887, 0.8974, 0.9887, 0.8974, 0.9323, 0.8539, 0.9323, 0.8539, 0.9887, 0.9423, 0.9887, 0.9423, 0.9323, 0.8974, 0.9323, 0.8974, 0.9887, 0.8974, 0.9887, 0.8974, 0.9323, 0.9423, 0.9323, 0.9423, 0.9887, 0.6946, 0.515, 0.6476, 0.5345, 0.6006, 0.515, 0.7141, 0.468, 0.6947, 0.421, 0.5812, 0.468, 0.6006, 0.421, 0.6476, 0.4016, 0.7141, 0.468, 0.6006, 0.515, 0.5812, 0.468, 0.6947, 0.421, 0.7301, 0.6395, 0.9851, 0.6012, 0.9851, 0.572, 0.7301, 0.5914, 0.7301, 0.5914, 0.9851, 0.572, 0.9851, 0.6012, 0.7301, 0.6395, 0.7301, 0.5418, 0.9851, 0.5418, 0.9851, 0.572, 0.7301, 0.5914, 0.7301, 0.4922, 0.9851, 0.5116, 0.9851, 0.5418, 0.7301, 0.5418, 0.7301, 0.4442, 0.9851, 0.4824, 0.9851, 0.5116, 0.7301, 0.4922, 0.7301, 0.4922, 0.9851, 0.5116, 0.9851, 0.4824, 0.7301, 0.4442, 0.7301, 0.5418, 0.9851, 0.5418, 0.9851, 0.5116, 0.7301, 0.4922, 0.7301, 0.5914, 0.9851, 0.572, 0.9851, 0.5418, 0.7301, 0.5418, 0.7301, 0.5914, 0.9851, 0.572, 0.9851, 0.5418, 0.7301, 0.5418, 0.7301, 0.5418, 0.9851, 0.5418, 0.9851, 0.5116, 0.7301, 0.4922, 0.7301, 0.4922, 0.9851, 0.5116, 0.9851, 0.4824, 0.7301, 0.4442, 0.7301, 0.4442, 0.9851, 0.4824, 0.9851, 0.5116, 0.7301, 0.4922, 0.7301, 0.4922, 0.9851, 0.5116, 0.9851, 0.5418, 0.7301, 0.5418, 0.7301, 0.5418, 0.9851, 0.5418, 0.9851, 0.572, 0.7301, 0.5914, 0.7301, 0.5914, 0.9851, 0.572, 0.9851, 0.6012, 0.7301, 0.6395, 0.7301, 0.6395, 0.9851, 0.6012, 0.9851, 0.572, 0.7301, 0.5914, 0.7141, 0.468, 0.6006, 0.515, 0.5812, 0.468, 0.6947, 0.421, 0.6947, 0.421, 0.5812, 0.468, 0.6006, 0.421, 0.6476, 0.4016, 0.6946, 0.515, 0.6476, 0.5345, 0.6006, 0.515, 0.7141, 0.468, 0.6946, 0.515, 0.6476, 0.5345, 0.6006, 0.515, 0.7141, 0.468, 0.6947, 0.421, 0.5812, 0.468, 0.6006, 0.421, 0.6476, 0.4016, 0.7141, 0.468, 0.6006, 0.515, 0.5812, 0.468, 0.6947, 0.421, 0.7301, 0.6395, 0.9851, 0.6012, 0.9851, 0.572, 0.7301, 0.5914, 0.7301, 0.5914, 0.9851, 0.572, 0.9851, 0.6012, 0.7301, 0.6395, 0.7301, 0.5418, 0.9851, 0.5418, 0.9851, 0.572, 0.7301, 0.5914, 0.7301, 0.4922, 0.9851, 0.5116, 0.9851, 0.5418, 0.7301, 0.5418, 0.7301, 0.4442, 0.9851, 0.4824, 0.9851, 0.5116, 0.7301, 0.4922, 0.7301, 0.4922, 0.9851, 0.5116, 0.9851, 0.4824, 0.7301, 0.4442, 0.7301, 0.5418, 0.9851, 0.5418, 0.9851, 0.5116, 0.7301, 0.4922, 0.7301, 0.5914, 0.9851, 0.572, 0.9851, 0.5418, 0.7301, 0.5418, 0.7301, 0.5914, 0.9851, 0.572, 0.9851, 0.5418, 0.7301, 0.5418, 0.7301, 0.5418, 0.9851, 0.5418, 0.9851, 0.5116, 0.7301, 0.4922, 0.7301, 0.4922, 0.9851, 0.5116, 0.9851, 0.4824, 0.7301, 0.4442, 0.7301, 0.4442, 0.9851, 0.4824, 0.9851, 0.5116, 0.7301, 0.4922, 0.7301, 0.4922, 0.9851, 0.5116, 0.9851, 0.5418, 0.7301, 0.5418, 0.7301, 0.5418, 0.9851, 0.5418, 0.9851, 0.572, 0.7301, 0.5914, 0.7301, 0.5914, 0.9851, 0.572, 0.9851, 0.6012, 0.7301, 0.6395, 0.7301, 0.6395, 0.9851, 0.6012, 0.9851, 0.572, 0.7301, 0.5914, 0.7141, 0.468, 0.6006, 0.515, 0.5812, 0.468, 0.6947, 0.421, 0.6947, 0.421, 0.5812, 0.468, 0.6006, 0.421, 0.6476, 0.4016, 0.6946, 0.515, 0.6476, 0.5345, 0.6006, 0.515, 0.7141, 0.468, 0.6946, 0.515, 0.6476, 0.5345, 0.6006, 0.515, 0.7141, 0.468, 0.6947, 0.421, 0.5812, 0.468, 0.6006, 0.421, 0.6476, 0.4016, 0.7141, 0.468, 0.6006, 0.515, 0.5812, 0.468, 0.6947, 0.421, 0.7301, 0.6395, 0.9851, 0.6012, 0.9851, 0.572, 0.7301, 0.5914, 0.7301, 0.5914, 0.9851, 0.572, 0.9851, 0.6012, 0.7301, 0.6395, 0.7301, 0.5418, 0.9851, 0.5418, 0.9851, 0.572, 0.7301, 0.5914, 0.7301, 0.4922, 0.9851, 0.5116, 0.9851, 0.5418, 0.7301, 0.5418, 0.7301, 0.4442, 0.9851, 0.4824, 0.9851, 0.5116, 0.7301, 0.4922, 0.7301, 0.4922, 0.9851, 0.5116, 0.9851, 0.4824, 0.7301, 0.4442, 0.7301, 0.5418, 0.9851, 0.5418, 0.9851, 0.5116, 0.7301, 0.4922, 0.7301, 0.5914, 0.9851, 0.572, 0.9851, 0.5418, 0.7301, 0.5418, 0.7301, 0.5914, 0.9851, 0.572, 0.9851, 0.5418, 0.7301, 0.5418, 0.7301, 0.5418, 0.9851, 0.5418, 0.9851, 0.5116, 0.7301, 0.4922, 0.7301, 0.4922, 0.9851, 0.5116, 0.9851, 0.4824, 0.7301, 0.4442, 0.7301, 0.4442, 0.9851, 0.4824, 0.9851, 0.5116, 0.7301, 0.4922, 0.7301, 0.4922, 0.9851, 0.5116, 0.9851, 0.5418, 0.7301, 0.5418, 0.7301, 0.5418, 0.9851, 0.5418, 0.9851, 0.572, 0.7301, 0.5914, 0.7301, 0.5914, 0.9851, 0.572, 0.9851, 0.6012, 0.7301, 0.6395, 0.7301, 0.6395, 0.9851, 0.6012, 0.9851, 0.572, 0.7301, 0.5914, 0.7141, 0.468, 0.6006, 0.515, 0.5812, 0.468, 0.6947, 0.421, 0.6947, 0.421, 0.5812, 0.468, 0.6006, 0.421, 0.6476, 0.4016, 0.6946, 0.515, 0.6476, 0.5345, 0.6006, 0.515, 0.7141, 0.468, 0.6946, 0.515, 0.6476, 0.5345, 0.6006, 0.515, 0.7141, 0.468, 0.6947, 0.421, 0.5812, 0.468, 0.6006, 0.421, 0.6476, 0.4016, 0.7141, 0.468, 0.6006, 0.515, 0.5812, 0.468, 0.6947, 0.421, 0.7301, 0.6395, 0.9851, 0.6012, 0.9851, 0.572, 0.7301, 0.5914, 0.7301, 0.5914, 0.9851, 0.572, 0.9851, 0.6012, 0.7301, 0.6395, 0.7301, 0.5418, 0.9851, 0.5418, 0.9851, 0.572, 0.7301, 0.5914, 0.7301, 0.4922, 0.9851, 0.5116, 0.9851, 0.5418, 0.7301, 0.5418, 0.7301, 0.4442, 0.9851, 0.4824, 0.9851, 0.5116, 0.7301, 0.4922, 0.7301, 0.4922, 0.9851, 0.5116, 0.9851, 0.4824, 0.7301, 0.4442, 0.7301, 0.5418, 0.9851, 0.5418, 0.9851, 0.5116, 0.7301, 0.4922, 0.7301, 0.5914, 0.9851, 0.572, 0.9851, 0.5418, 0.7301, 0.5418])
me_cylinder.use_remesh_preserve_volume = False
me_cylinder.use_remesh_preserve_attributes = False
me_cylinder.use_mirror_vertex_groups = False
me_cylinder.update()
arm_armature = bpy.data.armatures.new('Armature')  # bones are not reproduced

# ---- objects
ob_armature = bpy.data.objects.new('Armature', arm_armature)
ob_cylinder = bpy.data.objects.new('Cylinder', me_cylinder)
ob_lamp = bpy.data.objects.new('Lamp', light_spot)
ob_camera = bpy.data.objects.new('Camera', cam_camera)

# ---- transforms, parenting, visibility, modifiers, constraints
ob_armature.location = (0.0, 0.0, 1.508)
ob_armature.scale = (29.37, 29.37, 29.37)
ob_armature.lock_rotations_4d = False
ob_armature.empty_display_type = 'ARROWS'
ob_armature.lineart.crease_threshold = 0.0
ob_cylinder.location = (0.0, 0.0, 27.2)
ob_cylinder.scale = (3.732, 3.732, 3.732)
ob_cylinder.lock_rotations_4d = False
ob_cylinder.empty_display_type = 'ARROWS'
ob_cylinder.lineart.crease_threshold = 0.0
_vg = ob_cylinder.vertex_groups.new(name='Bone')
_vg.add([0, 1, 2, 3, 4, 5, 6, 7, 8, 9, 10, 11, 12, 13, 14, 15, 16, 17, 18, 19, 20, 21, 22, 23, 24, 25, 26, 27, 28, 29, 30, 31, 32, 33, 34, 35, 36, 37, 38, 39, 40, 41, 42, 43, 44, 45, 46, 47, 48, 49, 50, 51, 52, 53, 54, 55, 56, 57, 58, 59, 60, 61, 62, 63, 64, 65, 66, 67, 68, 69, 70, 71, 72, 73, 74, 75, 76, 77, 78, 79, 80, 81, 82, 83, 84, 85, 86, 87, 88, 89, 90, 91, 92, 93, 94, 95, 96, 97, 98, 99, 100, 101, 102, 103, 104, 105, 106, 107, 108, 109, 110, 111, 112, 113, 114, 115, 116, 117, 118, 119, 120, 121, 122, 123, 124, 125, 126, 127, 128, 129, 130, 131, 132, 133, 134, 135, 136, 137, 138, 139, 140, 141, 142, 143, 144, 145, 146, 147, 148, 149, 150, 151, 152, 153, 154, 155, 156, 157, 158, 159, 160, 161, 162, 163, 164, 165, 166, 167, 168, 169, 170, 171, 172, 173, 174, 175, 176, 177, 178, 179, 180, 181, 182, 183, 184, 185, 186, 187, 188, 189, 190, 191, 192, 193, 194, 195, 196, 197, 198, 199, 200, 201, 202, 203, 204, 205, 206, 207, 208, 209, 210, 211, 212, 213, 214, 215, 216, 217, 218, 219, 220, 221, 222, 223, 224, 225, 226, 227, 228, 229, 230, 231, 232, 233, 234, 235, 236, 237, 238, 239, 240, 241, 242, 243, 244, 245, 246, 247, 248, 249, 250, 251, 252, 253, 254, 255, 256, 257, 258, 259, 260, 261, 262, 263, 264, 265, 266, 267, 268, 269, 270, 271, 272, 273, 274, 275, 276, 277, 278, 279, 280, 281, 282, 283, 284, 285, 286, 287, 288, 289, 290, 291, 292, 293, 294, 295, 296, 297, 298, 299, 300, 301, 302, 303, 304, 305, 306, 307, 308, 309, 310, 311, 312, 313, 314, 315, 316, 317, 318, 319, 320, 321, 322, 323, 324, 325, 326, 327, 328, 329, 330, 331, 332, 333, 334, 335, 336, 337, 338, 339, 340, 341, 342, 343, 344, 345, 346, 347, 348, 349, 350, 351, 352, 353, 354, 355, 356, 357, 358, 359, 360, 361, 362, 363, 364, 365, 366, 367, 368, 369, 370, 371, 372, 373, 374, 375, 376, 377, 378, 379, 380, 381, 382, 383, 384, 385, 386, 387, 388, 389, 390, 391, 392, 393, 394, 395, 396, 397, 398, 399, 400, 401, 402, 403, 404, 405, 406, 407, 408, 409, 410, 411, 412, 413, 414, 415, 416, 417, 418, 419, 420, 421, 422, 423, 424, 425, 426, 427, 428, 429, 430, 431, 432, 433, 434, 435, 436, 437, 438, 439, 440], 1.0, 'REPLACE')
_m = ob_cylinder.modifiers.new('Armature', 'ARMATURE')
_m.object = ob_armature
_m.use_bone_envelopes = True
ob_lamp.location = (4.076, 1.005, 5.904)
ob_lamp.rotation_euler = (0.6503, 0.05522, 1.866)
ob_lamp.lock_rotations_4d = False
ob_lamp.empty_display_type = 'ARROWS'
ob_lamp.color = (0.0, 0.0, 0.0, 0.0)
ob_lamp.lineart.crease_threshold = 0.0
ob_camera.location = (7.481, -6.508, 5.344)
ob_camera.rotation_euler = (1.109, 0.01082, 0.8149)
ob_camera.lock_rotations_4d = False
ob_camera.empty_display_type = 'ARROWS'
ob_camera.color = (0.0, 0.0, 0.0, 0.0)
ob_camera.display_type = 'WIRE'
ob_camera.lineart.crease_threshold = 0.0

# ---- collection membership
col_collection_1.objects.link(ob_armature)
col_collection_1.objects.link(ob_cylinder)
col_collection_1.objects.link(ob_lamp)
col_collection_1.objects.link(ob_camera)

# ---- scene / render settings (as saved in the file)
scene.camera = ob_camera
scene.frame_start = 1; scene.frame_end = 250; scene.frame_set(1)
scene.render.engine = 'BLENDER_EEVEE_NEXT'
scene.render.image_settings.file_format = 'JPEG'
scene.render.image_settings.color_mode = 'RGB'
scene.render.image_settings.compression = 90
scene.render.resolution_x = 800
scene.render.resolution_y = 600
scene.render.pixel_aspect_x = 100.0
scene.render.pixel_aspect_y = 100.0
scene.render.fps = 25
scene.render.dither_intensity = 0.0
scene.render.use_compositing = False
scene.render.use_sequencer = False
scene.render.bake_margin = 2
scene.render.bake_bias = 0.0
scene.render.use_stamp_time = False
scene.render.use_stamp_date = False
scene.render.use_stamp_frame = False
scene.render.use_stamp_camera = False
scene.render.use_stamp_scene = False
scene.render.use_stamp_filename = False
scene.render.use_stamp_render_time = False
scene.render.stamp_font_size = 0
scene.cycles.use_denoising = False
scene.cycles.samples = 10
scene.cycles.sampling_pattern = 'TABULATED_SOBOL'
scene.cycles.light_sampling_threshold = 0.0
scene.cycles.use_adaptive_sampling = False
scene.cycles.use_light_tree = False
scene.cycles.blur_glossy = 0.0
scene.cycles.volume_bounces = 1
scene.cycles.pixel_filter_type = 'GAUSSIAN'
scene.cycles.sample_clamp_indirect = 0.0
scene.view_settings.view_transform = 'Raw'
bpy.context.view_layer.update()
